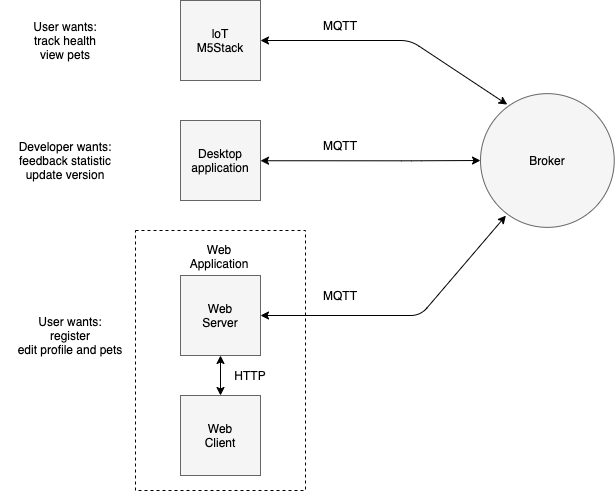

The diagram above was exported from draw.io. Its source (the exported page's mxGraphModel, read from the mxfile embedded in the PNG):
<mxGraphModel dx="946" dy="597" grid="1" gridSize="10" guides="1" tooltips="1" connect="1" arrows="1" fold="1" page="1" pageScale="1" pageWidth="827" pageHeight="1169" math="0" shadow="0">
  <root>
    <mxCell id="0" />
    <mxCell id="1" parent="0" />
    <mxCell id="ba3YVbUqFyOmtL2CE1fD-41" value="" style="rounded=0;whiteSpace=wrap;html=1;fillColor=none;dashed=1;" vertex="1" parent="1">
      <mxGeometry x="255" y="350" width="170" height="260" as="geometry" />
    </mxCell>
    <mxCell id="ba3YVbUqFyOmtL2CE1fD-33" value="" style="whiteSpace=wrap;html=1;aspect=fixed;fillColor=#f5f5f5;strokeColor=#666666;fontColor=#333333;" vertex="1" parent="1">
      <mxGeometry x="300" y="395" width="80" height="80" as="geometry" />
    </mxCell>
    <mxCell id="ba3YVbUqFyOmtL2CE1fD-30" value="" style="whiteSpace=wrap;html=1;aspect=fixed;fillColor=#f5f5f5;strokeColor=#666666;fontColor=#333333;" vertex="1" parent="1">
      <mxGeometry x="300" y="240" width="80" height="80" as="geometry" />
    </mxCell>
    <mxCell id="ba3YVbUqFyOmtL2CE1fD-28" value="" style="whiteSpace=wrap;html=1;aspect=fixed;fillColor=#f5f5f5;strokeColor=#666666;fontColor=#333333;" vertex="1" parent="1">
      <mxGeometry x="300" y="120" width="80" height="80" as="geometry" />
    </mxCell>
    <mxCell id="ba3YVbUqFyOmtL2CE1fD-13" value="loT M5Stack" style="text;html=1;strokeColor=none;fillColor=none;align=center;verticalAlign=middle;whiteSpace=wrap;rounded=0;" vertex="1" parent="1">
      <mxGeometry x="310" y="145" width="60" height="30" as="geometry" />
    </mxCell>
    <mxCell id="ba3YVbUqFyOmtL2CE1fD-15" value="Web&lt;br&gt;Server" style="text;html=1;strokeColor=none;fillColor=none;align=center;verticalAlign=middle;whiteSpace=wrap;rounded=0;" vertex="1" parent="1">
      <mxGeometry x="310" y="420" width="60" height="30" as="geometry" />
    </mxCell>
    <mxCell id="ba3YVbUqFyOmtL2CE1fD-16" value="Desktop&lt;br&gt;application" style="text;html=1;strokeColor=none;fillColor=none;align=center;verticalAlign=middle;whiteSpace=wrap;rounded=0;" vertex="1" parent="1">
      <mxGeometry x="310" y="265" width="60" height="30" as="geometry" />
    </mxCell>
    <mxCell id="ba3YVbUqFyOmtL2CE1fD-20" value="" style="endArrow=classic;startArrow=classic;html=1;exitX=0.19;exitY=0.912;exitDx=0;exitDy=0;exitPerimeter=0;entryX=1;entryY=0.5;entryDx=0;entryDy=0;" edge="1" parent="1" source="ba3YVbUqFyOmtL2CE1fD-44" target="ba3YVbUqFyOmtL2CE1fD-33">
      <mxGeometry width="50" height="50" relative="1" as="geometry">
        <mxPoint x="571" y="330" as="sourcePoint" />
        <mxPoint x="480" y="480" as="targetPoint" />
        <Array as="points">
          <mxPoint x="540" y="435" />
        </Array>
      </mxGeometry>
    </mxCell>
    <mxCell id="ba3YVbUqFyOmtL2CE1fD-22" value="" style="endArrow=classic;startArrow=classic;html=1;exitX=1;exitY=0.5;exitDx=0;exitDy=0;entryX=0.2;entryY=0.082;entryDx=0;entryDy=0;entryPerimeter=0;" edge="1" parent="1" source="ba3YVbUqFyOmtL2CE1fD-28" target="ba3YVbUqFyOmtL2CE1fD-44">
      <mxGeometry width="50" height="50" relative="1" as="geometry">
        <mxPoint x="399.99500000000006" y="160.97000000000003" as="sourcePoint" />
        <mxPoint x="560" y="220" as="targetPoint" />
        <Array as="points">
          <mxPoint x="530" y="160" />
        </Array>
      </mxGeometry>
    </mxCell>
    <mxCell id="ba3YVbUqFyOmtL2CE1fD-27" value="MQTT" style="text;html=1;strokeColor=none;fillColor=none;align=center;verticalAlign=middle;whiteSpace=wrap;rounded=0;" vertex="1" parent="1">
      <mxGeometry x="430" y="129.99999999999997" width="60" height="30" as="geometry" />
    </mxCell>
    <mxCell id="ba3YVbUqFyOmtL2CE1fD-35" value="" style="whiteSpace=wrap;html=1;aspect=fixed;fillColor=#f5f5f5;strokeColor=#666666;fontColor=#333333;" vertex="1" parent="1">
      <mxGeometry x="300" y="515" width="80" height="80" as="geometry" />
    </mxCell>
    <mxCell id="ba3YVbUqFyOmtL2CE1fD-36" value="Web&lt;br&gt;Client" style="text;html=1;strokeColor=none;fillColor=none;align=center;verticalAlign=middle;whiteSpace=wrap;rounded=0;" vertex="1" parent="1">
      <mxGeometry x="310" y="540" width="60" height="30" as="geometry" />
    </mxCell>
    <mxCell id="ba3YVbUqFyOmtL2CE1fD-38" value="Web Application" style="text;html=1;strokeColor=none;fillColor=none;align=center;verticalAlign=middle;whiteSpace=wrap;rounded=0;" vertex="1" parent="1">
      <mxGeometry x="319" y="366" width="40" height="20" as="geometry" />
    </mxCell>
    <mxCell id="ba3YVbUqFyOmtL2CE1fD-43" value="" style="endArrow=classic;startArrow=classic;html=1;entryX=0.833;entryY=0.227;entryDx=0;entryDy=0;entryPerimeter=0;exitX=0;exitY=0.5;exitDx=0;exitDy=0;" edge="1" parent="1" source="ba3YVbUqFyOmtL2CE1fD-44">
      <mxGeometry width="50" height="50" relative="1" as="geometry">
        <mxPoint x="531" y="290" as="sourcePoint" />
        <mxPoint x="380" y="280.24000000000007" as="targetPoint" />
        <Array as="points">
          <mxPoint x="531.04" y="280.3" />
        </Array>
      </mxGeometry>
    </mxCell>
    <mxCell id="ba3YVbUqFyOmtL2CE1fD-44" value="" style="ellipse;whiteSpace=wrap;html=1;aspect=fixed;fillColor=#f5f5f5;strokeColor=#666666;fontColor=#333333;" vertex="1" parent="1">
      <mxGeometry x="600" y="213.14" width="133.73" height="133.73" as="geometry" />
    </mxCell>
    <mxCell id="ba3YVbUqFyOmtL2CE1fD-46" value="MQTT" style="text;html=1;strokeColor=none;fillColor=none;align=center;verticalAlign=middle;whiteSpace=wrap;rounded=0;" vertex="1" parent="1">
      <mxGeometry x="430" y="249.99999999999997" width="60" height="30" as="geometry" />
    </mxCell>
    <mxCell id="ba3YVbUqFyOmtL2CE1fD-47" value="MQTT" style="text;html=1;strokeColor=none;fillColor=none;align=center;verticalAlign=middle;whiteSpace=wrap;rounded=0;" vertex="1" parent="1">
      <mxGeometry x="430" y="400" width="60" height="30" as="geometry" />
    </mxCell>
    <mxCell id="ba3YVbUqFyOmtL2CE1fD-48" value="Broker" style="text;html=1;strokeColor=none;fillColor=none;align=center;verticalAlign=middle;whiteSpace=wrap;rounded=0;" vertex="1" parent="1">
      <mxGeometry x="636.87" y="265" width="60" height="30" as="geometry" />
    </mxCell>
    <mxCell id="ba3YVbUqFyOmtL2CE1fD-49" value="User wants:&lt;br&gt;track health&lt;br&gt;view pets" style="text;html=1;strokeColor=none;fillColor=none;align=center;verticalAlign=middle;whiteSpace=wrap;rounded=0;" vertex="1" parent="1">
      <mxGeometry x="120" y="125" width="130" height="70" as="geometry" />
    </mxCell>
    <mxCell id="ba3YVbUqFyOmtL2CE1fD-52" value="Developer wants:&lt;br&gt;feedback statistic&lt;br&gt;update version" style="text;html=1;strokeColor=none;fillColor=none;align=center;verticalAlign=middle;whiteSpace=wrap;rounded=0;" vertex="1" parent="1">
      <mxGeometry x="120" y="245" width="130" height="70" as="geometry" />
    </mxCell>
    <mxCell id="ba3YVbUqFyOmtL2CE1fD-53" value="User wants:&lt;br&gt;register&lt;br&gt;edit profile and pets" style="text;html=1;strokeColor=none;fillColor=none;align=center;verticalAlign=middle;whiteSpace=wrap;rounded=0;" vertex="1" parent="1">
      <mxGeometry x="125" y="420" width="130" height="70" as="geometry" />
    </mxCell>
    <mxCell id="ba3YVbUqFyOmtL2CE1fD-55" value="" style="endArrow=classic;startArrow=classic;html=1;entryX=0.5;entryY=1;entryDx=0;entryDy=0;exitX=0.5;exitY=0;exitDx=0;exitDy=0;" edge="1" parent="1" source="ba3YVbUqFyOmtL2CE1fD-35" target="ba3YVbUqFyOmtL2CE1fD-33">
      <mxGeometry width="50" height="50" relative="1" as="geometry">
        <mxPoint x="315" y="525" as="sourcePoint" />
        <mxPoint x="365" y="475" as="targetPoint" />
      </mxGeometry>
    </mxCell>
    <mxCell id="ba3YVbUqFyOmtL2CE1fD-57" value="HTTP" style="text;html=1;strokeColor=none;fillColor=none;align=center;verticalAlign=middle;whiteSpace=wrap;rounded=0;" vertex="1" parent="1">
      <mxGeometry x="340" y="480" width="60" height="30" as="geometry" />
    </mxCell>
  </root>
</mxGraphModel>